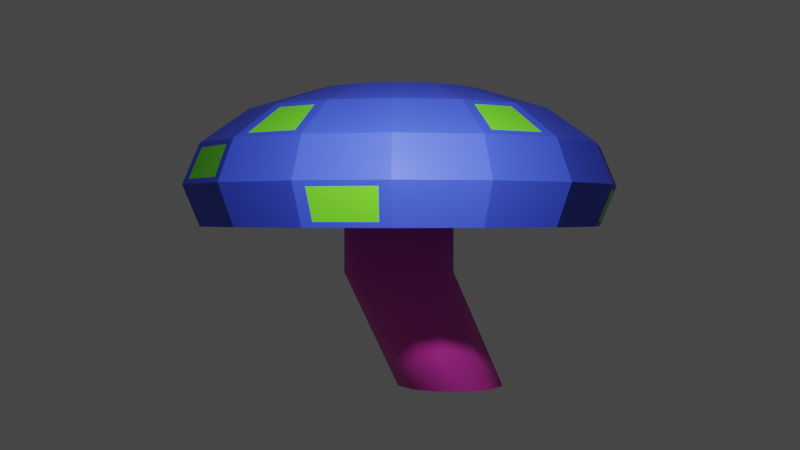 # Source: mushroom2.blend  (saved by Blender 3.6.11; exported with 4.5.12 LTS)
import bpy
from mathutils import Matrix  # noqa: F401  (used for matrix-valued properties, if any)

bpy.ops.wm.read_factory_settings(use_empty=True)
scene = bpy.context.scene
scene.name = 'Scene'

# ---- collections
col_collection = bpy.data.collections.new('Collection'); scene.collection.children.link(col_collection)

# ---- materials (node trees are filled in below, after node groups)
mat_material_001 = bpy.data.materials.new('Material.001')
mat_material_001.use_transparent_shadow = False
mat_material_002 = bpy.data.materials.new('Material.002')
mat_material_002.use_transparent_shadow = False
mat_material_003 = bpy.data.materials.new('Material.003')
mat_material_003.use_transparent_shadow = False

# ---- material node trees
mat_material_001.use_nodes = True; mat_material_001.node_tree.nodes.clear()
_N = mat_material_001.node_tree.nodes; _L = mat_material_001.node_tree.links
n0 = _N.new('ShaderNodeBsdfPrincipled'); n0.name = 'Principled BSDF'; n0.location = (10, 300)
n0.distribution = 'GGX'
n0.subsurface_method = 'RANDOM_WALK_SKIN'
n0.inputs[0].default_value = (0.723, 0.04007, 0.4668, 1.0)
n0.inputs[3].default_value = 1.45
n0.inputs[27].default_value = (0.0, 0.0, 0.0, 1.0)
n0.inputs[28].default_value = 1.0
n1 = _N.new('ShaderNodeOutputMaterial'); n1.name = 'Material Output'; n1.location = (300, 300)
_L.new(n0.outputs[0], n1.inputs[0])
n1.is_active_output = True
mat_material_002.use_nodes = True; mat_material_002.node_tree.nodes.clear()
_N = mat_material_002.node_tree.nodes; _L = mat_material_002.node_tree.links
n0 = _N.new('ShaderNodeBsdfPrincipled'); n0.name = 'Principled BSDF'; n0.location = (10, 300)
n0.distribution = 'GGX'
n0.subsurface_method = 'RANDOM_WALK_SKIN'
n0.inputs[0].default_value = (0.04484, 0.08382, 0.8, 1.0)
n0.inputs[3].default_value = 1.45
n0.inputs[27].default_value = (0.0, 0.0, 0.0, 1.0)
n0.inputs[28].default_value = 1.0
n1 = _N.new('ShaderNodeOutputMaterial'); n1.name = 'Material Output'; n1.location = (300, 300)
_L.new(n0.outputs[0], n1.inputs[0])
n1.is_active_output = True
mat_material_003.use_nodes = True; mat_material_003.node_tree.nodes.clear()
_N = mat_material_003.node_tree.nodes; _L = mat_material_003.node_tree.links
n0 = _N.new('ShaderNodeBsdfPrincipled'); n0.name = 'Principled BSDF'; n0.location = (10, 300)
n0.distribution = 'GGX'
n0.subsurface_method = 'RANDOM_WALK_SKIN'
n0.inputs[0].default_value = (0.1545, 0.8, 0.02228, 1.0)
n0.inputs[3].default_value = 1.45
n0.inputs[27].default_value = (0.0, 0.0, 0.0, 1.0)
n0.inputs[28].default_value = 1.0
n1 = _N.new('ShaderNodeOutputMaterial'); n1.name = 'Material Output'; n1.location = (300, 300)
_L.new(n0.outputs[0], n1.inputs[0])
n1.is_active_output = True

# ---- world
world_world = bpy.data.worlds.new('World'); scene.world = world_world
world_world.use_nodes = True; world_world.node_tree.nodes.clear()
_N = world_world.node_tree.nodes; _L = world_world.node_tree.links
n0 = _N.new('ShaderNodeOutputWorld'); n0.name = 'World Output'; n0.location = (300, 300)
n1 = _N.new('ShaderNodeBackground'); n1.name = 'Background'; n1.location = (10, 300)
n1.inputs[0].default_value = (0.05088, 0.05088, 0.05088, 1.0)
_L.new(n1.outputs[0], n0.inputs[0])
n0.is_active_output = True
world_world.color = (0.05088, 0.05088, 0.05088)
world_world.use_sun_shadow = False
world_world.sun_shadow_jitter_overblur = 0.0

# ---- cameras
cam_camera = bpy.data.cameras.new('Camera')
cam_camera.clip_end = 100.0
cam_camera.ortho_scale = 7.314

# ---- lights
light_light = bpy.data.lights.new('Light', 'POINT')
light_light.transmission_factor = 0.0
light_light.energy = 1000.0
light_light.shadow_soft_size = 0.1
light_light.shadow_maximum_resolution = 0.006
light_light.use_absolute_resolution = True

# ---- meshes
me_cylinder = bpy.data.meshes.new('Cylinder')
me_cylinder.from_pydata([(0.0, 2.307, 0.3465), (0.0, 1.0, 1.0), (0.5, 2.173, 0.3465), (0.5, 0.866, 1.0), (0.866, 1.807, 0.3465), (0.866, 0.5, 1.0), (1.0, 1.307, 0.3465), (1.0, 0.0, 1.0), (0.866, 0.807, 0.3465), (0.866, -0.5, 1.0), (0.5, 0.441, 0.3465), (0.5, -0.866, 1.0), (0.0, 0.307, 0.3465), (0.0, -1.0, 1.0), (-0.5, 0.441, 0.3465), (-0.5, -0.866, 1.0), (-0.866, 0.807, 0.3465), (-0.866, -0.5, 1.0), (-1.0, 1.307, 0.3465), (-1.0, 0.0, 1.0), (-0.866, 1.807, 0.3465), (-0.866, 0.5, 1.0), (-0.5, 2.173, 0.3465), (-0.5, 0.866, 1.0), (0.0, 1.0, 0.6966), (0.5, 0.866, 0.6966), (0.866, 0.5, 0.6966), (1.0, 0.0, 0.6966), (0.866, -0.5, 0.6966), (0.5, -0.866, 0.6966), (0.0, -1.0, 0.6966), (-0.5, -0.866, 0.6966), (-0.866, -0.5, 0.6966), (-1.0, 0.0, 0.6966), (-0.866, 0.5, 0.6966), (-0.5, 0.866, 0.6966)], [], [(24, 25, 3, 1), (25, 26, 5, 3), (26, 27, 7, 5), (27, 28, 9, 7), (28, 29, 11, 9), (29, 30, 13, 11), (30, 31, 15, 13), (31, 32, 17, 15), (32, 33, 19, 17), (33, 34, 21, 19), (3, 5, 7, 9, 11, 13, 15, 17, 19, 21, 23, 1), (34, 35, 23, 21), (35, 24, 1, 23), (0, 22, 20, 18, 16, 14, 12, 10, 8, 6, 4, 2), (22, 0, 24, 35), (20, 22, 35, 34), (18, 20, 34, 33), (16, 18, 33, 32), (14, 16, 32, 31), (12, 14, 31, 30), (10, 12, 30, 29), (8, 10, 29, 28), (6, 8, 28, 27), (4, 6, 27, 26), (2, 4, 26, 25), (0, 2, 25, 24)])
me_cylinder.polygons.foreach_set('use_smooth', [True] * 26)
_uv = me_cylinder.uv_layers.new(name='UVMap')
_uv.uv.foreach_set('vector', [1.0, 0.7679, 0.9167, 0.7679, 0.9167, 1.0, 1.0, 1.0, 0.9167, 0.7679, 0.8333, 0.7679, 0.8333, 1.0, 0.9167, 1.0, 0.8333, 0.7679, 0.75, 0.7679, 0.75, 1.0, 0.8333, 1.0, 0.75, 0.7679, 0.6667, 0.7679, 0.6667, 1.0, 0.75, 1.0, 0.6667, 0.7679, 0.5833, 0.7679, 0.5833, 1.0, 0.6667, 1.0, 0.5833, 0.7679, 0.5, 0.7679, 0.5, 1.0, 0.5833, 1.0, 0.5, 0.7679, 0.4167, 0.7679, 0.4167, 1.0, 0.5, 1.0, 0.4167, 0.7679, 0.3333, 0.7679, 0.3333, 1.0, 0.4167, 1.0, 0.3333, 0.7679, 0.25, 0.7679, 0.25, 1.0, 0.3333, 1.0, 0.25, 0.7679, 0.1667, 0.7679, 0.1667, 1.0, 0.25, 1.0, 0.37, 0.4578, 0.4578, 0.37, 0.49, 0.25, 0.4578, 0.13, 0.37, 0.04215, 0.25, 0.01, 0.13, 0.04215, 0.04215, 0.13, 0.01, 0.25, 0.04215, 0.37, 0.13, 0.4578, 0.25, 0.49, 0.1667, 0.7679, 0.08333, 0.7679, 0.08333, 1.0, 0.1667, 1.0, 0.08333, 0.7679, 7.451e-08, 0.7679, 7.451e-08, 1.0, 0.08333, 1.0, 0.75, 0.49, 0.63, 0.4578, 0.5422, 0.37, 0.51, 0.25, 0.5422, 0.13, 0.63, 0.04215, 0.75, 0.01, 0.87, 0.04215, 0.9578, 0.13, 0.99, 0.25, 0.9578, 0.37, 0.87, 0.4578, 0.08333, 0.5, 7.451e-08, 0.5, 7.451e-08, 0.7679, 0.08333, 0.7679, 0.1667, 0.5, 0.08333, 0.5, 0.08333, 0.7679, 0.1667, 0.7679, 0.25, 0.5, 0.1667, 0.5, 0.1667, 0.7679, 0.25, 0.7679, 0.3333, 0.5, 0.25, 0.5, 0.25, 0.7679, 0.3333, 0.7679, 0.4167, 0.5, 0.3333, 0.5, 0.3333, 0.7679, 0.4167, 0.7679, 0.5, 0.5, 0.4167, 0.5, 0.4167, 0.7679, 0.5, 0.7679, 0.5833, 0.5, 0.5, 0.5, 0.5, 0.7679, 0.5833, 0.7679, 0.6667, 0.5, 0.5833, 0.5, 0.5833, 0.7679, 0.6667, 0.7679, 0.75, 0.5, 0.6667, 0.5, 0.6667, 0.7679, 0.75, 0.7679, 0.8333, 0.5, 0.75, 0.5, 0.75, 0.7679, 0.8333, 0.7679, 0.9167, 0.5, 0.8333, 0.5, 0.8333, 0.7679, 0.9167, 0.7679, 1.0, 0.5, 0.9167, 0.5, 0.9167, 0.7679, 1.0, 0.7679])
me_cylinder.materials.append(mat_material_001)
me_cylinder.update()
me_sphere = bpy.data.meshes.new('Sphere')
me_sphere.from_pydata([(0.04866, 0.9239, 0.334), (0.04866, 0.9806, 0.04866), (0.0, 0.9239, -0.3827), (0.1464, 0.3536, 0.9239), (0.2706, 0.6533, 0.7071), (0.3086, 0.8722, 0.334), (0.3303, 0.9246, 0.04866), (0.3536, 0.8536, -0.3827), (0.328, 0.2584, 0.896), (0.4984, 0.4287, 0.735), (0.6533, 0.6533, 0.3827), (0.7278, 0.659, -0.04866), (0.6877, 0.6189, -0.334), (0.3642, 0.2042, 0.896), (0.5868, 0.2964, 0.735), (0.8722, 0.3086, 0.334), (0.8874, 0.4202, -0.04866), (0.8349, 0.3985, -0.334), (0.3827, -4.47e-08, 0.9239), (0.7251, -0.04891, 0.6656), (0.9239, 0.04866, 0.334), (0.9806, 0.04866, 0.04866), (0.9239, -1.192e-07, -0.3827), (0.3536, -0.1464, 0.9239), (0.6886, -0.2323, 0.6656), (0.8349, -0.3985, 0.334), (0.8874, -0.4202, 0.04866), (0.8536, -0.3536, -0.3827), (0.2706, -0.2706, 0.9239), (0.5, -0.5, 0.7071), (0.6877, -0.6189, 0.334), (0.659, -0.7278, -0.04866), (0.6189, -0.6877, -0.334), (0.1464, -0.3536, 0.9239), (0.2323, -0.6886, 0.6656), (0.294, -0.8377, 0.4241), (0.4202, -0.8874, -0.04866), (0.3985, -0.8349, -0.334), (-1.192e-07, -0.3827, 0.9239), (0.04891, -0.7251, 0.6656), (-0.04866, -0.9239, 0.334), (-0.04866, -0.9806, 0.04866), (-2.384e-07, -0.9239, -0.3827), (0.0, 0.0, 1.0), (-0.1464, -0.3536, 0.9239), (-0.2706, -0.6533, 0.7071), (-0.3086, -0.8722, 0.334), (-0.3303, -0.9246, 0.04866), (-0.3536, -0.8536, -0.3827), (-0.2706, -0.2706, 0.9239), (-0.5, -0.5, 0.7071), (-0.6877, -0.6189, 0.334), (-0.7278, -0.659, 0.04866), (-0.6533, -0.6533, -0.3827), (-0.4019, -0.1132, 0.896), (-0.6245, -0.2053, 0.735), (-0.8349, -0.3985, 0.334), (-0.8874, -0.4202, 0.04866), (-0.8536, -0.3536, -0.3827), (-0.4147, -0.04927, 0.896), (-0.6555, -0.04927, 0.735), (-0.8753, -0.06348, 0.4365), (-0.9806, 0.04866, -0.04866), (-0.9239, 0.04866, -0.334), (-0.3536, 0.1464, 0.9239), (-0.6533, 0.2706, 0.7071), (-0.8349, 0.3985, 0.334), (-0.9246, 0.3303, -0.04866), (-0.8722, 0.3086, -0.334), (-0.2706, 0.2706, 0.9239), (-0.4781, 0.5473, 0.6656), (-0.6877, 0.6189, 0.334), (-0.7278, 0.659, 0.04866), (-0.6533, 0.6533, -0.3827), (-0.1464, 0.3536, 0.9239), (-0.3227, 0.6512, 0.6656), (-0.3844, 0.8003, 0.4241), (-0.3827, 0.9239, 0.0), (-0.3536, 0.8536, -0.3827), (2.384e-07, 0.3827, 0.9239), (4.47e-07, 0.7071, 0.7071), (3.35e-09, 0.8327, -0.3827), (0.3187, 0.7693, -0.3827), (0.5888, 0.5888, -0.3827), (0.7693, 0.3187, -0.3827), (0.8327, -1.004e-07, -0.3827), (0.7693, -0.3187, -0.3827), (0.5888, -0.5888, -0.3827), (0.3187, -0.7693, -0.3827), (-2.115e-07, -0.8327, -0.3827), (-0.3187, -0.7693, -0.3827), (-0.5888, -0.5888, -0.3827), (-0.7693, -0.3187, -0.3827), (-0.8327, 3.294e-07, -0.3827), (-0.7693, 0.3187, -0.3827), (-0.5888, 0.5888, -0.3827), (-0.3187, 0.7693, -0.3827), (2.317e-08, 0.1143, 0.1683), (0.04375, 0.1056, 0.1683), (0.08084, 0.08084, 0.1683), (0.1056, 0.04375, 0.1683), (0.1143, 5.753e-08, 0.1683), (0.1056, -0.04375, 0.1683), (0.08084, -0.08084, 0.1683), (0.04375, -0.1056, 0.1683), (-6.335e-09, -0.1143, 0.1683), (-0.04375, -0.1056, 0.1683), (-0.08084, -0.08084, 0.1683), (-0.1056, -0.04375, 0.1683), (-0.1143, 1.165e-07, 0.1683), (-0.1056, 0.04375, 0.1683), (-0.08084, 0.08084, 0.1683), (-0.04375, 0.1056, 0.1683), (0.0, 0.9239, 0.3827), (0.0, 1.0, 0.0), (0.3536, 0.8536, 0.3827), (0.3827, 0.9239, 0.0), (0.2706, 0.2706, 0.9239), (0.5, 0.5, 0.7071), (0.7071, 0.7071, 0.0), (0.6533, 0.6533, -0.3827), (0.3536, 0.1464, 0.9239), (0.6533, 0.2706, 0.7071), (0.8536, 0.3536, 0.3827), (0.8536, 0.3536, -0.3827), (0.9239, 0.3827, 0.0), (0.9246, 0.3303, 0.04866), (0.7071, -8.941e-08, 0.7071), (1.0, -1.49e-07, 0.0), (0.9239, -1.192e-07, 0.3827), (0.8864, -0.04891, 0.4241), (0.6533, -0.2706, 0.7071), (0.9239, -0.3827, 0.0), (0.8536, -0.3536, 0.3827), (0.8377, -0.294, 0.4241), (0.6533, -0.6533, 0.3827), (0.6533, -0.6533, -0.3827), (0.7071, -0.7071, 0.0), (0.7278, -0.659, 0.04866), (0.2706, -0.6533, 0.7071), (0.3536, -0.8536, 0.3827), (0.3827, -0.9239, 0.0), (0.3536, -0.8536, -0.3827), (-2.235e-07, -0.7071, 0.7071), (-3.576e-07, -1.0, 0.0), (-2.384e-07, -0.9239, 0.3827), (0.04891, -0.8864, 0.4241), (-0.3536, -0.8536, 0.3827), (-0.3827, -0.9239, 0.0), (-0.6533, -0.6533, 0.3827), (-0.7071, -0.7071, 0.0), (-0.3536, -0.1464, 0.9239), (-0.6991, -0.2209, 0.6533), (-0.833, -0.2763, 0.4365), (-0.9239, -0.3827, 0.0), (-0.3827, 1.788e-07, 0.9239), (-0.7304, -0.06348, 0.6533), (-1.0, 5.066e-07, 0.0), (-0.9239, 3.576e-07, -0.3827), (-0.8536, 0.3536, 0.3827), (-0.8536, 0.3536, -0.3827), (-0.9239, 0.3827, 0.0), (-0.8874, 0.4202, 0.04866), (-0.5, 0.5, 0.7071), (-0.7071, 0.7071, 0.0), (-0.6533, 0.6533, 0.3827), (-0.5922, 0.6614, 0.4241), (-0.2706, 0.6533, 0.7071), (-0.3536, 0.8536, 0.3827), (-0.6533, -0.2706, 0.7071), (-0.8536, -0.3536, 0.3827), (-0.7071, 3.278e-07, 0.7071), (-0.9239, 3.576e-07, 0.3827)], [], [(1, 0, 5, 6), (80, 79, 3, 4), (2, 114, 116, 7), (113, 80, 4, 115), (79, 43, 3), (7, 116, 119, 120), (115, 4, 118, 10), (3, 43, 117), (116, 115, 10, 119), (4, 3, 117, 118), (12, 11, 16, 17), (10, 118, 122, 123), (117, 43, 121), (119, 10, 123, 125), (9, 8, 13, 14), (126, 15, 20, 21), (122, 121, 18, 127), (124, 125, 128, 22), (123, 122, 127, 129), (121, 43, 18), (128, 129, 133, 132), (127, 18, 23, 131), (22, 128, 132, 27), (130, 19, 24, 134), (18, 43, 23), (27, 132, 137, 136), (133, 131, 29, 135), (23, 43, 28), (26, 25, 30, 138), (131, 23, 28, 29), (135, 29, 139, 140), (28, 43, 33), (137, 135, 140, 141), (29, 28, 33, 139), (32, 31, 36, 37), (141, 140, 145, 144), (139, 33, 38, 143), (142, 141, 144, 42), (35, 34, 39, 146), (33, 43, 38), (143, 38, 44, 45), (42, 144, 148, 48), (145, 143, 45, 147), (38, 43, 44), (41, 40, 46, 47), (48, 148, 150, 53), (147, 45, 50, 149), (44, 43, 49), (148, 147, 149, 150), (45, 44, 49, 50), (49, 43, 151), (52, 51, 56, 57), (50, 49, 151, 169), (53, 150, 154, 58), (149, 50, 169, 170), (154, 170, 172, 157), (55, 54, 59, 60), (58, 154, 157, 158), (153, 152, 156, 61), (151, 43, 155), (63, 62, 67, 68), (172, 171, 65, 159), (155, 43, 64), (157, 172, 159, 161), (171, 155, 64, 65), (160, 161, 164, 73), (159, 65, 163, 165), (64, 43, 69), (162, 66, 71, 72), (65, 64, 69, 163), (164, 165, 168, 77), (163, 69, 74, 167), (73, 164, 77, 78), (166, 70, 75, 76), (69, 43, 74), (77, 168, 113, 114), (167, 74, 79, 80), (78, 77, 114, 2), (168, 167, 80, 113), (74, 43, 79), (22, 27, 86, 85), (53, 58, 92, 91), (120, 124, 84, 83), (142, 42, 89, 88), (58, 158, 93, 92), (124, 22, 85, 84), (136, 142, 88, 87), (158, 160, 94, 93), (78, 2, 81, 96), (160, 73, 95, 94), (48, 53, 91, 90), (27, 136, 87, 86), (42, 48, 90, 89), (73, 78, 96, 95), (7, 120, 83, 82), (2, 7, 82, 81), (90, 91, 107, 106), (83, 84, 100, 99), (91, 92, 108, 107), (84, 85, 101, 100), (92, 93, 109, 108), (85, 86, 102, 101), (93, 94, 110, 109), (86, 87, 103, 102), (94, 95, 111, 110), (87, 88, 104, 103), (95, 96, 112, 111), (88, 89, 105, 104), (81, 82, 98, 97), (96, 81, 97, 112), (89, 90, 106, 105), (82, 83, 99, 98), (0, 1, 114, 113), (6, 5, 115, 116), (1, 6, 116, 114), (5, 0, 113, 115), (8, 9, 118, 117), (11, 12, 120, 119), (14, 13, 121, 122), (15, 126, 125, 123), (17, 16, 125, 124), (12, 17, 124, 120), (16, 11, 119, 125), (9, 14, 122, 118), (13, 8, 117, 121), (19, 130, 129, 127), (21, 20, 129, 128), (126, 21, 128, 125), (20, 15, 123, 129), (134, 24, 131, 133), (25, 26, 132, 133), (130, 134, 133, 129), (24, 19, 127, 131), (138, 30, 135, 137), (31, 32, 136, 137), (26, 138, 137, 132), (30, 25, 133, 135), (34, 35, 140, 139), (37, 36, 141, 142), (32, 37, 142, 136), (36, 31, 137, 141), (146, 39, 143, 145), (40, 41, 144, 145), (35, 146, 145, 140), (39, 34, 139, 143), (47, 46, 147, 148), (41, 47, 148, 144), (46, 40, 145, 147), (51, 52, 150, 149), (54, 55, 169, 151), (57, 56, 170, 154), (52, 57, 154, 150), (56, 51, 149, 170), (60, 59, 155, 171), (62, 63, 158, 157), (55, 60, 171, 169), (59, 54, 151, 155), (66, 162, 161, 159), (68, 67, 161, 160), (63, 68, 160, 158), (67, 62, 157, 161), (70, 166, 165, 163), (72, 71, 165, 164), (162, 72, 164, 161), (71, 66, 159, 165), (76, 75, 167, 168), (166, 76, 168, 165), (75, 70, 163, 167), (152, 153, 170, 169), (61, 156, 171, 172), (153, 61, 172, 170), (156, 152, 169, 171)])
me_sphere.polygons.foreach_set('material_index', [1, 0, 0, 0, 0, 0, 0, 0, 0, 0, 1, 0, 0, 0, 0, 0, 0, 0, 0, 0, 0, 0, 0, 1, 0, 0, 0, 0, 0, 0, 0, 0, 0, 0, 1, 0, 0, 0, 1, 0, 0, 0, 0, 0, 1, 0, 0, 0, 0, 0, 0, 1, 0, 0, 0, 0, 0, 0, 1, 0, 1, 0, 0, 0, 0, 0, 0, 0, 0, 0, 0, 0, 0, 1, 0, 0, 0, 0, 0, 0, 0, 0, 0, 0, 0, 0, 0, 0, 0, 0, 0, 0, 0, 0, 0, 0, 0, 0, 0, 0, 0, 0, 0, 0, 0, 0, 0, 0, 0, 0, 0, 0, 0, 0, 0, 0, 0, 0, 0, 0, 0, 0, 0, 0, 0, 0, 0, 0, 0, 0, 0, 0, 0, 0, 0, 0, 0, 0, 0, 0, 0, 0, 0, 0, 0, 0, 0, 0, 0, 0, 0, 0, 0, 0, 0, 0, 0, 0, 0, 0, 0, 0, 0, 0, 0, 0, 0, 0, 0, 0, 0, 0])
_uv = me_sphere.uv_layers.new(name='UVMap')
_uv.uv.foreach_set('vector', [0.7419, 0.5159, 0.7416, 0.6091, 0.6959, 0.6091, 0.6956, 0.5159, 0.75, 0.75, 0.75, 0.875, 0.6875, 0.875, 0.6875, 0.75, 0.75, 0.375, 0.75, 0.5, 0.6875, 0.5, 0.6875, 0.375, 0.75, 0.625, 0.75, 0.75, 0.6875, 0.75, 0.6875, 0.625, 0.75, 0.875, 0.7187, 1.0, 0.6875, 0.875, 0.6875, 0.375, 0.6875, 0.5, 0.625, 0.5, 0.625, 0.375, 0.6875, 0.625, 0.6875, 0.75, 0.625, 0.75, 0.625, 0.625, 0.6875, 0.875, 0.6562, 1.0, 0.625, 0.875, 0.6875, 0.5, 0.6875, 0.625, 0.625, 0.625, 0.625, 0.5, 0.6875, 0.75, 0.6875, 0.875, 0.625, 0.875, 0.625, 0.75, 0.6166, 0.3909, 0.6169, 0.4841, 0.5706, 0.4841, 0.5709, 0.3909, 0.625, 0.625, 0.625, 0.75, 0.5625, 0.75, 0.5625, 0.625, 0.625, 0.875, 0.5938, 1.0, 0.5625, 0.875, 0.625, 0.5, 0.625, 0.625, 0.5625, 0.625, 0.5625, 0.5, 0.6126, 0.7661, 0.6065, 0.8589, 0.581, 0.8589, 0.5749, 0.7661, 0.5544, 0.5159, 0.5541, 0.6091, 0.5084, 0.6091, 0.5081, 0.5159, 0.5625, 0.75, 0.5625, 0.875, 0.5, 0.875, 0.5, 0.75, 0.5625, 0.375, 0.5625, 0.5, 0.5, 0.5, 0.5, 0.375, 0.5625, 0.625, 0.5625, 0.75, 0.5, 0.75, 0.5, 0.625, 0.5625, 0.875, 0.5312, 1.0, 0.5, 0.875, 0.5, 0.5, 0.5, 0.625, 0.4375, 0.625, 0.4375, 0.5, 0.5, 0.75, 0.5, 0.875, 0.4375, 0.875, 0.4375, 0.75, 0.5, 0.375, 0.5, 0.5, 0.4375, 0.5, 0.4375, 0.375, 0.4909, 0.641, 0.4894, 0.734, 0.4481, 0.734, 0.4466, 0.641, 0.5, 0.875, 0.4687, 1.0, 0.4375, 0.875, 0.4375, 0.375, 0.4375, 0.5, 0.375, 0.5, 0.375, 0.375, 0.4375, 0.625, 0.4375, 0.75, 0.375, 0.75, 0.375, 0.625, 0.4375, 0.875, 0.4062, 1.0, 0.375, 0.875, 0.4294, 0.5159, 0.4291, 0.6091, 0.3834, 0.6091, 0.3831, 0.5159, 0.4375, 0.75, 0.4375, 0.875, 0.375, 0.875, 0.375, 0.75, 0.375, 0.625, 0.375, 0.75, 0.3125, 0.75, 0.3125, 0.625, 0.375, 0.875, 0.3437, 1.0, 0.3125, 0.875, 0.375, 0.5, 0.375, 0.625, 0.3125, 0.625, 0.3125, 0.5, 0.375, 0.75, 0.375, 0.875, 0.3125, 0.875, 0.3125, 0.75, 0.3666, 0.3909, 0.3669, 0.4841, 0.3206, 0.4841, 0.3209, 0.3909, 0.3125, 0.5, 0.3125, 0.625, 0.25, 0.625, 0.25, 0.5, 0.3125, 0.75, 0.3125, 0.875, 0.25, 0.875, 0.25, 0.75, 0.3125, 0.375, 0.3125, 0.5, 0.25, 0.5, 0.25, 0.375, 0.3034, 0.641, 0.3019, 0.734, 0.2606, 0.734, 0.2591, 0.641, 0.3125, 0.875, 0.2812, 1.0, 0.25, 0.875, 0.25, 0.75, 0.25, 0.875, 0.1875, 0.875, 0.1875, 0.75, 0.25, 0.375, 0.25, 0.5, 0.1875, 0.5, 0.1875, 0.375, 0.25, 0.625, 0.25, 0.75, 0.1875, 0.75, 0.1875, 0.625, 0.25, 0.875, 0.2187, 1.0, 0.1875, 0.875, 0.2419, 0.5159, 0.2416, 0.6091, 0.1959, 0.6091, 0.1956, 0.5159, 0.1875, 0.375, 0.1875, 0.5, 0.125, 0.5, 0.125, 0.375, 0.1875, 0.625, 0.1875, 0.75, 0.125, 0.75, 0.125, 0.625, 0.1875, 0.875, 0.1562, 1.0, 0.125, 0.875, 0.1875, 0.5, 0.1875, 0.625, 0.125, 0.625, 0.125, 0.5, 0.1875, 0.75, 0.1875, 0.875, 0.125, 0.875, 0.125, 0.75, 0.125, 0.875, 0.09375, 1.0, 0.0625, 0.875, 0.1169, 0.5159, 0.1166, 0.6091, 0.07095, 0.6091, 0.07058, 0.5159, 0.125, 0.75, 0.125, 0.875, 0.0625, 0.875, 0.0625, 0.75, 0.125, 0.375, 0.125, 0.5, 0.0625, 0.5, 0.0625, 0.375, 0.125, 0.625, 0.125, 0.75, 0.0625, 0.75, 0.0625, 0.625, 0.0625, 0.5, 0.0625, 0.625, 0.0, 0.625, 0.0, 0.5, 0.05009, 0.7661, 0.04397, 0.8589, 0.01853, 0.8589, 0.01241, 0.7661, 0.0625, 0.375, 0.0625, 0.5, 0.0, 0.5, 0.0, 0.375, 0.05065, 0.6457, 0.04879, 0.7293, 0.01371, 0.7293, 0.01185, 0.6457, 0.0625, 0.875, 0.03125, 1.0, 0.0, 0.875, 0.9916, 0.3909, 0.9919, 0.4841, 0.9456, 0.4841, 0.9459, 0.3909, 1.0, 0.625, 1.0, 0.75, 0.9375, 0.75, 0.9375, 0.625, 1.0, 0.875, 0.9687, 1.0, 0.9375, 0.875, 1.0, 0.5, 1.0, 0.625, 0.9375, 0.625, 0.9375, 0.5, 1.0, 0.75, 1.0, 0.875, 0.9375, 0.875, 0.9375, 0.75, 0.9375, 0.375, 0.9375, 0.5, 0.875, 0.5, 0.875, 0.375, 0.9375, 0.625, 0.9375, 0.75, 0.875, 0.75, 0.875, 0.625, 0.9375, 0.875, 0.9062, 1.0, 0.875, 0.875, 0.9294, 0.5159, 0.9291, 0.6091, 0.8834, 0.6091, 0.8831, 0.5159, 0.9375, 0.75, 0.9375, 0.875, 0.875, 0.875, 0.875, 0.75, 0.875, 0.5, 0.875, 0.625, 0.8125, 0.625, 0.8125, 0.5, 0.875, 0.75, 0.875, 0.875, 0.8125, 0.875, 0.8125, 0.75, 0.875, 0.375, 0.875, 0.5, 0.8125, 0.5, 0.8125, 0.375, 0.8659, 0.641, 0.8644, 0.734, 0.8231, 0.734, 0.8216, 0.641, 0.875, 0.875, 0.8437, 1.0, 0.8125, 0.875, 0.8125, 0.5, 0.8125, 0.625, 0.75, 0.625, 0.75, 0.5, 0.8125, 0.75, 0.8125, 0.875, 0.75, 0.875, 0.75, 0.75, 0.8125, 0.375, 0.8125, 0.5, 0.75, 0.5, 0.75, 0.375, 0.8125, 0.625, 0.8125, 0.75, 0.75, 0.75, 0.75, 0.625, 0.8125, 0.875, 0.7812, 1.0, 0.75, 0.875, 0.5, 0.375, 0.4375, 0.375, 0.4375, 0.375, 0.5, 0.375, 0.125, 0.375, 0.0625, 0.375, 0.0625, 0.375, 0.125, 0.375, 0.625, 0.375, 0.5625, 0.375, 0.5625, 0.375, 0.625, 0.375, 0.3125, 0.375, 0.25, 0.375, 0.25, 0.375, 0.3125, 0.375, 0.0625, 0.375, 0.0, 0.375, 0.0, 0.375, 0.0625, 0.375, 0.5625, 0.375, 0.5, 0.375, 0.5, 0.375, 0.5625, 0.375, 0.375, 0.375, 0.3125, 0.375, 0.3125, 0.375, 0.375, 0.375, 1.0, 0.375, 0.9375, 0.375, 0.9375, 0.375, 1.0, 0.375, 0.8125, 0.375, 0.75, 0.375, 0.75, 0.375, 0.8125, 0.375, 0.9375, 0.375, 0.875, 0.375, 0.875, 0.375, 0.9375, 0.375, 0.1875, 0.375, 0.125, 0.375, 0.125, 0.375, 0.1875, 0.375, 0.4375, 0.375, 0.375, 0.375, 0.375, 0.375, 0.4375, 0.375, 0.25, 0.375, 0.1875, 0.375, 0.1875, 0.375, 0.25, 0.375, 0.875, 0.375, 0.8125, 0.375, 0.8125, 0.375, 0.875, 0.375, 0.6875, 0.375, 0.625, 0.375, 0.625, 0.375, 0.6875, 0.375, 0.75, 0.375, 0.6875, 0.375, 0.6875, 0.375, 0.75, 0.375, 0.1875, 0.375, 0.125, 0.375, 0.125, 0.375, 0.1875, 0.375, 0.625, 0.375, 0.5625, 0.375, 0.5625, 0.375, 0.625, 0.375, 0.125, 0.375, 0.0625, 0.375, 0.0625, 0.375, 0.125, 0.375, 0.5625, 0.375, 0.5, 0.375, 0.5, 0.375, 0.5625, 0.375, 0.0625, 0.375, 0.0, 0.375, 0.0, 0.375, 0.0625, 0.375, 0.5, 0.375, 0.4375, 0.375, 0.4375, 0.375, 0.5, 0.375, 1.0, 0.375, 0.9375, 0.375, 0.9375, 0.375, 1.0, 0.375, 0.4375, 0.375, 0.375, 0.375, 0.375, 0.375, 0.4375, 0.375, 0.9375, 0.375, 0.875, 0.375, 0.875, 0.375, 0.9375, 0.375, 0.375, 0.375, 0.3125, 0.375, 0.3125, 0.375, 0.375, 0.375, 0.875, 0.375, 0.8125, 0.375, 0.8125, 0.375, 0.875, 0.375, 0.3125, 0.375, 0.25, 0.375, 0.25, 0.375, 0.3125, 0.375, 0.75, 0.375, 0.6875, 0.375, 0.6875, 0.375, 0.75, 0.375, 0.8125, 0.375, 0.75, 0.375, 0.75, 0.375, 0.8125, 0.375, 0.25, 0.375, 0.1875, 0.375, 0.1875, 0.375, 0.25, 0.375, 0.6875, 0.375, 0.625, 0.375, 0.625, 0.375, 0.6875, 0.375, 0.7416, 0.6091, 0.7419, 0.5159, 0.75, 0.5, 0.75, 0.625, 0.6956, 0.5159, 0.6959, 0.6091, 0.6875, 0.625, 0.6875, 0.5, 0.7419, 0.5159, 0.6956, 0.5159, 0.6875, 0.5, 0.75, 0.5, 0.6959, 0.6091, 0.7416, 0.6091, 0.75, 0.625, 0.6875, 0.625, 0.6065, 0.8589, 0.6126, 0.7661, 0.625, 0.75, 0.625, 0.875, 0.6169, 0.4841, 0.6166, 0.3909, 0.625, 0.375, 0.625, 0.5, 0.5749, 0.7661, 0.581, 0.8589, 0.5625, 0.875, 0.5625, 0.75, 0.5541, 0.6091, 0.5544, 0.5159, 0.5625, 0.5, 0.5625, 0.625, 0.5709, 0.3909, 0.5706, 0.4841, 0.5625, 0.5, 0.5625, 0.375, 0.6166, 0.3909, 0.5709, 0.3909, 0.5625, 0.375, 0.625, 0.375, 0.5706, 0.4841, 0.6169, 0.4841, 0.625, 0.5, 0.5625, 0.5, 0.6126, 0.7661, 0.5749, 0.7661, 0.5625, 0.75, 0.625, 0.75, 0.581, 0.8589, 0.6065, 0.8589, 0.625, 0.875, 0.5625, 0.875, 0.4894, 0.734, 0.4909, 0.641, 0.5, 0.625, 0.5, 0.75, 0.5081, 0.5159, 0.5084, 0.6091, 0.5, 0.625, 0.5, 0.5, 0.5544, 0.5159, 0.5081, 0.5159, 0.5, 0.5, 0.5625, 0.5, 0.5084, 0.6091, 0.5541, 0.6091, 0.5625, 0.625, 0.5, 0.625, 0.4466, 0.641, 0.4481, 0.734, 0.4375, 0.75, 0.4375, 0.625, 0.4291, 0.6091, 0.4294, 0.5159, 0.4375, 0.5, 0.4375, 0.625, 0.4909, 0.641, 0.4466, 0.641, 0.4375, 0.625, 0.5, 0.625, 0.4481, 0.734, 0.4894, 0.734, 0.5, 0.75, 0.4375, 0.75, 0.3831, 0.5159, 0.3834, 0.6091, 0.375, 0.625, 0.375, 0.5, 0.3669, 0.4841, 0.3666, 0.3909, 0.375, 0.375, 0.375, 0.5, 0.4294, 0.5159, 0.3831, 0.5159, 0.375, 0.5, 0.4375, 0.5, 0.3834, 0.6091, 0.4291, 0.6091, 0.4375, 0.625, 0.375, 0.625, 0.3019, 0.734, 0.3034, 0.641, 0.3125, 0.625, 0.3125, 0.75, 0.3209, 0.3909, 0.3206, 0.4841, 0.3125, 0.5, 0.3125, 0.375, 0.3666, 0.3909, 0.3209, 0.3909, 0.3125, 0.375, 0.375, 0.375, 0.3206, 0.4841, 0.3669, 0.4841, 0.375, 0.5, 0.3125, 0.5, 0.2591, 0.641, 0.2606, 0.734, 0.25, 0.75, 0.25, 0.625, 0.2416, 0.6091, 0.2419, 0.5159, 0.25, 0.5, 0.25, 0.625, 0.3034, 0.641, 0.2591, 0.641, 0.25, 0.625, 0.3125, 0.625, 0.2606, 0.734, 0.3019, 0.734, 0.3125, 0.75, 0.25, 0.75, 0.1956, 0.5159, 0.1959, 0.6091, 0.1875, 0.625, 0.1875, 0.5, 0.2419, 0.5159, 0.1956, 0.5159, 0.1875, 0.5, 0.25, 0.5, 0.1959, 0.6091, 0.2416, 0.6091, 0.25, 0.625, 0.1875, 0.625, 0.1166, 0.6091, 0.1169, 0.5159, 0.125, 0.5, 0.125, 0.625, 0.04397, 0.8589, 0.05009, 0.7661, 0.0625, 0.75, 0.0625, 0.875, 0.07058, 0.5159, 0.07095, 0.6091, 0.0625, 0.625, 0.0625, 0.5, 0.1169, 0.5159, 0.07058, 0.5159, 0.0625, 0.5, 0.125, 0.5, 0.07095, 0.6091, 0.1166, 0.6091, 0.125, 0.625, 0.0625, 0.625, 0.01241, 0.7661, 0.01853, 0.8589, 0.0, 0.875, 0.0, 0.75, 0.9919, 0.4841, 0.9916, 0.3909, 1.0, 0.375, 1.0, 0.5, 0.05009, 0.7661, 0.01241, 0.7661, 0.0, 0.75, 0.0625, 0.75, 0.01853, 0.8589, 0.04397, 0.8589, 0.0625, 0.875, 0.0, 0.875, 0.9291, 0.6091, 0.9294, 0.5159, 0.9375, 0.5, 0.9375, 0.625, 0.9459, 0.3909, 0.9456, 0.4841, 0.9375, 0.5, 0.9375, 0.375, 0.9916, 0.3909, 0.9459, 0.3909, 0.9375, 0.375, 1.0, 0.375, 0.9456, 0.4841, 0.9919, 0.4841, 1.0, 0.5, 0.9375, 0.5, 0.8644, 0.734, 0.8659, 0.641, 0.875, 0.625, 0.875, 0.75, 0.8831, 0.5159, 0.8834, 0.6091, 0.875, 0.625, 0.875, 0.5, 0.9294, 0.5159, 0.8831, 0.5159, 0.875, 0.5, 0.9375, 0.5, 0.8834, 0.6091, 0.9291, 0.6091, 0.9375, 0.625, 0.875, 0.625, 0.8216, 0.641, 0.8231, 0.734, 0.8125, 0.75, 0.8125, 0.625, 0.8659, 0.641, 0.8216, 0.641, 0.8125, 0.625, 0.875, 0.625, 0.8231, 0.734, 0.8644, 0.734, 0.875, 0.75, 0.8125, 0.75, 0.04879, 0.7293, 0.05065, 0.6457, 0.0625, 0.625, 0.0625, 0.75, 0.01185, 0.6457, 0.01371, 0.7293, 0.0, 0.75, 0.0, 0.625, 0.05065, 0.6457, 0.01185, 0.6457, 0.0, 0.625, 0.0625, 0.625, 0.01371, 0.7293, 0.04879, 0.7293, 0.0625, 0.75, 0.0, 0.75])
me_sphere.materials.append(mat_material_002)
me_sphere.materials.append(mat_material_003)
me_sphere.update()

# ---- objects
ob_light = bpy.data.objects.new('Light', light_light)
ob_camera = bpy.data.objects.new('Camera', cam_camera)
ob_cylinder = bpy.data.objects.new('Cylinder', me_cylinder)
ob_sphere = bpy.data.objects.new('Sphere', me_sphere)

# ---- transforms, parenting, visibility, modifiers, constraints
ob_light.location = (4.591, -4.04, 5.706)
ob_light.rotation_euler = (0.6503, 0.05522, 1.866)
ob_light.lock_rotations_4d = False
ob_light.empty_display_type = 'ARROWS'
ob_light.color = (0.0, 0.0, 0.0, 0.0)
ob_light.lineart.crease_threshold = 0.0
ob_camera.location = (12.12, -11.41, 3.659)
ob_camera.rotation_euler = (1.563, -5.281e-09, 0.8149)
ob_camera.lock_rotations_4d = False
ob_camera.empty_display_type = 'ARROWS'
ob_camera.color = (0.0, 0.0, 0.0, 0.0)
ob_camera.display_type = 'WIRE'
ob_camera.lineart.crease_threshold = 0.0
ob_cylinder.location = (0.0, 0.0, -0.7412)
ob_cylinder.scale = (0.8367, 0.8367, 5.133)
ob_sphere.location = (0.0, 0.0, 4.103)
ob_sphere.scale = (3.239, 3.239, 1.536)

# ---- collection membership
col_collection.objects.link(ob_light)
col_collection.objects.link(ob_camera)
col_collection.objects.link(ob_cylinder)
col_collection.objects.link(ob_sphere)

# ---- scene / render settings (as saved in the file)
scene.camera = ob_camera
scene.frame_start = 1; scene.frame_end = 250; scene.frame_set(1)
scene.render.engine = 'BLENDER_EEVEE_NEXT'
scene.cycles.sampling_pattern = 'TABULATED_SOBOL'
scene.view_settings.view_transform = 'Filmic'
bpy.context.view_layer.update()
